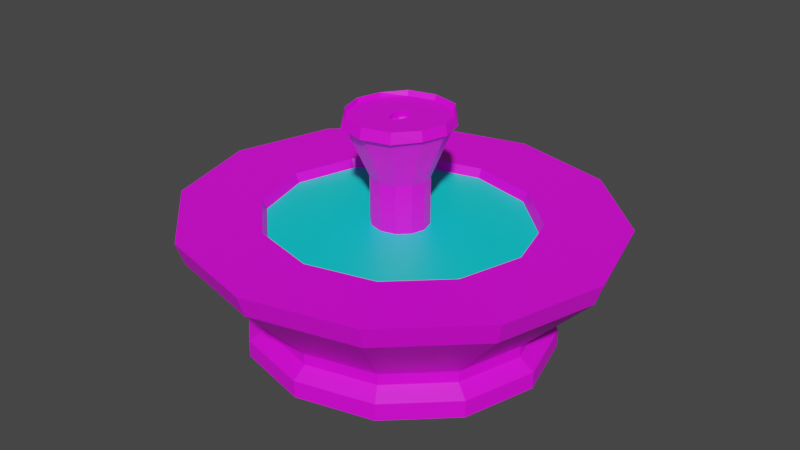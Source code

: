 # Source: fountain.blend  (saved by Blender 2.80.75; exported with 4.5.12 LTS)
import bpy
from mathutils import Matrix  # noqa: F401  (used for matrix-valued properties, if any)

bpy.ops.wm.read_factory_settings(use_empty=True)
scene = bpy.context.scene
scene.name = 'Scene'

# ---- collections
col_collection = bpy.data.collections.new('Collection'); scene.collection.children.link(col_collection)

# ---- images (referenced by path relative to the original .blend; pixels are not part of the script)
import os
ASSET_DIR = os.environ.get("B2B_ASSET_DIR", "")  # directory of the original .blend (textures are referenced by path, not embedded)
HERE = os.path.dirname(os.path.abspath(__file__))  # packed textures are extracted next to this script under _unpacked/

def load_image(name, relpath, width, height, colorspace="sRGB"):
    """Load a texture the original file referenced (path relative to the .blend, or extracted next to this script)."""
    p = next((c for c in (os.path.join(HERE, relpath), os.path.join(ASSET_DIR, relpath)) if relpath and os.path.exists(c)), "")
    if p:
        img = bpy.data.images.load(p, check_existing=True)
        img.name = name
    else:  # same state as the original file: an image datablock whose file is absent (Cycles renders it pink)
        img = bpy.data.images.new(name, width, height)
        img.source = "FILE"
        img.filepath = "//" + (relpath or name)
    img.colorspace_settings.name = colorspace
    return img
img_material_001_base_color = load_image('Material.001 Base Color', 'fountain_water.png', 1024, 1024, 'sRGB')
img_material_002_base_color = load_image('Material.002 Base Color', 'fountain.png', 1024, 1024, 'sRGB')

# ---- materials (node trees are filled in below, after node groups)
mat_material_001 = bpy.data.materials.new('Material.001')
mat_material_001.use_transparent_shadow = False
mat_material_002 = bpy.data.materials.new('Material.002')
mat_material_002.use_transparent_shadow = False
mat_material_003 = bpy.data.materials.new('Material.003')
mat_material_003.use_transparent_shadow = False

# ---- material node trees
mat_material_001.use_nodes = True; mat_material_001.node_tree.nodes.clear()
_N = mat_material_001.node_tree.nodes; _L = mat_material_001.node_tree.links
n0 = _N.new('ShaderNodeOutputMaterial'); n0.name = 'Material Output'; n0.location = (300, 300)
n1 = _N.new('ShaderNodeBsdfPrincipled'); n1.name = 'Principled BSDF'; n1.location = (10, 300)
n1.distribution = 'GGX'
n1.subsurface_method = 'BURLEY'
n1.inputs[3].default_value = 1.45
n1.inputs[27].default_value = (0.0, 0.0, 0.0, 1.0)
n1.inputs[28].default_value = 1.0
n2 = _N.new('ShaderNodeTexImage'); n2.name = 'Image Texture'; n2.location = (-280, 260)
n2.image = img_material_001_base_color
_L.new(n1.outputs[0], n0.inputs[0])
_L.new(n2.outputs[0], n1.inputs[0])
n0.is_active_output = True
mat_material_002.use_nodes = True; mat_material_002.node_tree.nodes.clear()
_N = mat_material_002.node_tree.nodes; _L = mat_material_002.node_tree.links
n0 = _N.new('ShaderNodeOutputMaterial'); n0.name = 'Material Output'; n0.location = (300, 300)
n1 = _N.new('ShaderNodeBsdfPrincipled'); n1.name = 'Principled BSDF'; n1.location = (10, 300)
n1.distribution = 'GGX'
n1.subsurface_method = 'BURLEY'
n1.inputs[3].default_value = 1.45
n1.inputs[27].default_value = (0.0, 0.0, 0.0, 1.0)
n1.inputs[28].default_value = 1.0
n2 = _N.new('ShaderNodeTexImage'); n2.name = 'Image Texture'; n2.location = (-280, 260)
n2.image = img_material_002_base_color
_L.new(n1.outputs[0], n0.inputs[0])
_L.new(n2.outputs[0], n1.inputs[0])
n0.is_active_output = True
mat_material_003.use_nodes = True; mat_material_003.node_tree.nodes.clear()
_N = mat_material_003.node_tree.nodes; _L = mat_material_003.node_tree.links
n0 = _N.new('ShaderNodeOutputMaterial'); n0.name = 'Material Output'; n0.location = (300, 300)
n1 = _N.new('ShaderNodeBsdfPrincipled'); n1.name = 'Principled BSDF'; n1.location = (10, 300)
n1.distribution = 'GGX'
n1.subsurface_method = 'BURLEY'
n1.inputs[0].default_value = (0.0, 0.7631, 0.8, 1.0)
n1.inputs[3].default_value = 1.45
n1.inputs[27].default_value = (0.0, 0.0, 0.0, 1.0)
n1.inputs[28].default_value = 1.0
_L.new(n1.outputs[0], n0.inputs[0])
n0.is_active_output = True

# ---- world
world_world = bpy.data.worlds.new('World'); scene.world = world_world
world_world.use_nodes = True; world_world.node_tree.nodes.clear()
_N = world_world.node_tree.nodes; _L = world_world.node_tree.links
n0 = _N.new('ShaderNodeOutputWorld'); n0.name = 'World Output'; n0.location = (300, 300)
n1 = _N.new('ShaderNodeBackground'); n1.name = 'Background'; n1.location = (10, 300)
n1.inputs[0].default_value = (0.05088, 0.05088, 0.05088, 1.0)
_L.new(n1.outputs[0], n0.inputs[0])
n0.is_active_output = True
world_world.color = (0.05088, 0.05088, 0.05088)
world_world.use_sun_shadow = False
world_world.sun_shadow_jitter_overblur = 0.0

# ---- meshes
me_cylinder = bpy.data.meshes.new('Cylinder')
me_cylinder.from_pydata([(0.0, 0.9343, -1.0), (7.334e-09, 0.903, 1.0), (0.4078, 0.8091, -1.0), (0.3941, 0.782, 1.0), (0.7063, 0.4671, -1.0), (0.6826, 0.4515, 1.0), (0.8156, -5.263e-08, -1.0), (0.7883, -4.14e-08, 1.0), (0.7063, -0.4671, -1.0), (0.6826, -0.4515, 1.0), (0.4078, -0.8091, -1.0), (0.3941, -0.782, 1.0), (1.232e-07, -0.9343, -1.0), (1.172e-07, -0.903, 1.0), (-0.4078, -0.8091, -1.0), (-0.3941, -0.782, 1.0), (-0.7063, -0.4671, -1.0), (-0.6826, -0.4515, 1.0), (-0.8156, -4.461e-07, -1.0), (-0.7883, -4.222e-07, 1.0), (-0.7063, 0.4671, -1.0), (-0.6826, 0.4515, 1.0), (-0.4078, 0.8091, -1.0), (-0.3941, 0.782, 1.0), (0.6311, 1.252, 1.05), (5.472e-09, 1.446, 1.05), (1.093, 0.7229, 1.05), (1.262, -5.916e-09, 1.05), (1.093, -0.7229, 1.05), (0.6311, -1.252, 1.05), (1.96e-07, -1.446, 1.05), (-0.6311, -1.252, 1.05), (-1.093, -0.7229, 1.05), (-1.262, -6.149e-07, 1.05), (-1.093, 0.7229, 1.05), (-0.6311, 1.252, 1.05), (-1.513e-09, 0.9343, -1.253), (0.4078, 0.8091, -1.253), (0.7063, 0.4671, -1.253), (0.8156, -5.263e-08, -1.253), (0.7063, -0.4671, -1.253), (0.4078, -0.8091, -1.253), (1.217e-07, -0.9343, -1.253), (-0.4078, -0.8091, -1.253), (-0.7063, -0.4671, -1.253), (-0.8156, -4.461e-07, -1.253), (-0.7063, 0.4671, -1.253), (-0.4078, 0.8091, -1.253), (1.048e-09, 1.035, -1.478), (0.4518, 0.8964, -1.478), (0.7825, 0.5175, -1.478), (0.9035, -4.303e-08, -1.478), (0.7825, -0.5175, -1.478), (0.4518, -0.8964, -1.478), (1.375e-07, -1.035, -1.478), (-0.4518, -0.8964, -1.478), (-0.7825, -0.5175, -1.478), (-0.9035, -4.79e-07, -1.478), (-0.7825, 0.5175, -1.478), (-0.4518, 0.8964, -1.478), (1.979e-09, 1.035, -1.863), (0.4518, 0.8964, -1.863), (0.7825, 0.5175, -1.863), (0.9035, -4.303e-08, -1.863), (0.7825, -0.5175, -1.863), (0.4518, -0.8964, -1.863), (1.384e-07, -1.035, -1.863), (-0.4518, -0.8964, -1.863), (-0.7825, -0.5175, -1.863), (-0.9035, -4.79e-07, -1.863), (-0.7825, 0.5175, -1.863), (-0.4518, 0.8964, -1.863), (0.08479, 0.1682, 0.08587), (4.657e-09, 0.1942, 0.08587), (0.1469, 0.09712, 0.08587), (0.1696, -8.022e-08, 0.08587), (0.1469, -0.09712, 0.08587), (0.08479, -0.1682, 0.08587), (9.546e-09, -0.1942, 0.08587), (-0.08479, -0.1682, 0.08587), (-0.1469, -0.09712, 0.08587), (-0.1696, -1.628e-07, 0.08587), (-0.1469, 0.09712, 0.08587), (-0.08479, 0.1682, 0.08587), (0.2736, 0.5429, -0.7029), (-2.328e-10, 0.6269, -0.7029), (0.474, 0.3135, -0.7029), (0.5473, -6.983e-08, -0.7029), (0.474, -0.3135, -0.7029), (0.2736, -0.5429, -0.7029), (7.614e-08, -0.6269, -0.7029), (-0.2736, -0.5429, -0.7029), (-0.474, -0.3135, -0.7029), (-0.5473, -3.342e-07, -0.7029), (-0.474, 0.3135, -0.7029), (-0.2736, 0.5429, -0.7029), (0.08479, 0.1682, 1.878), (1.339e-08, 0.1942, 1.878), (0.1469, 0.09712, 1.878), (0.1696, -8.022e-08, 1.878), (0.1469, -0.09712, 1.878), (0.08479, -0.1682, 1.878), (1.839e-08, -0.1942, 1.878), (-0.08479, -0.1682, 1.878), (-0.1469, -0.09712, 1.878), (-0.1696, -1.628e-07, 1.878), (-0.1469, 0.09712, 1.878), (-0.08479, 0.1682, 1.878), (0.1515, 0.3005, 2.974), (4.924e-08, 0.3419, 2.977), (0.2478, 0.1639, 2.983), (0.2887, -6.164e-08, 2.982), (0.2478, -0.1639, 2.983), (0.1515, -0.3005, 2.974), (5.797e-08, -0.3419, 2.977), (-0.1515, -0.3005, 2.974), (-0.2478, -0.1639, 2.983), (-0.2887, -2.023e-07, 2.982), (-0.2478, 0.1639, 2.983), (-0.1515, 0.3005, 2.974), (0.1531, 0.3037, 3.149), (5.274e-08, 0.3495, 3.149), (0.2555, 0.169, 3.149), (0.2952, -6.219e-08, 3.149), (0.2555, -0.169, 3.149), (0.1531, -0.3037, 3.149), (6.17e-08, -0.3495, 3.149), (-0.1531, -0.3037, 3.149), (-0.2555, -0.169, 3.149), (-0.2952, -2.06e-07, 3.149), (-0.2555, 0.169, 3.149), (-0.1531, 0.3037, 3.149), (0.1598, 0.3171, 3.266), (5.274e-08, 0.3661, 3.266), (0.2563, 0.1695, 3.257), (0.2959, -6.453e-08, 3.257), (0.2563, -0.1695, 3.257), (0.1598, -0.3171, 3.266), (6.205e-08, -0.3661, 3.266), (-0.1598, -0.3171, 3.266), (-0.2563, -0.1695, 3.257), (-0.2959, -2.087e-07, 3.257), (-0.2563, 0.1695, 3.257), (-0.1598, 0.3171, 3.266), (0.02044, 0.08251, 3.029), (1.47e-07, 0.08878, 3.029), (0.04137, 0.05069, 3.038), (0.05323, -7.543e-08, 3.038), (0.04137, -0.05069, 3.038), (0.02044, -0.08251, 3.029), (2.608e-08, -0.08879, 3.029), (-0.02044, -0.08251, 3.029), (-0.04137, -0.05069, 3.038), (-0.05323, -1.321e-08, 3.038), (-0.04137, 0.05069, 3.038), (-0.02044, 0.08251, 3.029), (5.472e-09, 1.395, 0.5725), (0.6091, 1.209, 0.5725), (1.055, 0.6977, 0.5725), (1.218, -1.033e-08, 0.5725), (1.055, -0.6977, 0.5725), (0.6091, -1.209, 0.5725), (1.894e-07, -1.395, 0.5725), (-0.6091, -1.209, 0.5725), (-1.055, -0.6977, 0.5725), (-1.218, -5.981e-07, 0.5725), (-1.055, 0.6977, 0.5725), (-0.6091, 1.209, 0.5725), (0.008768, 1.087, 0.579), (0.008768, 1.087, 0.4971), (0.3998, 0.9414, 0.579), (0.3998, 0.9414, 0.4971), (0.6861, 0.5435, 0.579), (0.6861, 0.5435, 0.4971), (0.7909, 6.416e-08, 0.579), (0.7909, 6.416e-08, 0.4971), (0.6861, -0.5435, 0.579), (0.6861, -0.5435, 0.4971), (0.3998, -0.9414, 0.579), (0.3998, -0.9414, 0.4971), (0.008768, -1.087, 0.579), (0.008768, -1.087, 0.4971), (-0.3823, -0.9414, 0.579), (-0.3823, -0.9414, 0.4971), (-0.6686, -0.5435, 0.579), (-0.6686, -0.5435, 0.4971), (-0.7734, -3.937e-07, 0.579), (-0.7734, -3.937e-07, 0.4971), (-0.6686, 0.5435, 0.579), (-0.6686, 0.5435, 0.4971), (-0.3823, 0.9414, 0.579), (-0.3823, 0.9414, 0.4971), (0.1672, 0.3317, 3.029), (5.588e-08, 0.383, 3.029), (0.2685, 0.1776, 3.038), (0.31, -6.181e-08, 3.038), (0.2685, -0.1776, 3.038), (0.1672, -0.3317, 3.029), (6.577e-08, -0.383, 3.029), (-0.1672, -0.3317, 3.029), (-0.2685, -0.1776, 3.038), (-0.31, -2.129e-07, 3.038), (-0.2685, 0.1776, 3.038), (-0.1672, 0.3317, 3.029), (0.01105, 0.04458, 2.798), (1.926e-07, 0.04797, 2.798), (0.02235, 0.02739, 2.803), (0.02876, -5.561e-08, 2.803), (0.02235, -0.02739, 2.803), (0.01105, -0.04458, 2.798), (1.272e-07, -0.04797, 2.798), (-0.01105, -0.04458, 2.798), (-0.02235, -0.02739, 2.803), (-0.02876, -2.199e-08, 2.803), (-0.02235, 0.02739, 2.803), (-0.01105, 0.04458, 2.798), (0.1535, 0.3046, 3.155), (5.215e-08, 0.3517, 3.155), (0.2466, 0.1631, 3.162), (0.2847, -6.314e-08, 3.162), (0.2466, -0.1631, 3.162), (0.1535, -0.3046, 3.155), (6.123e-08, -0.3517, 3.155), (-0.1535, -0.3046, 3.155), (-0.2466, -0.1631, 3.162), (-0.2847, -2.019e-07, 3.162), (-0.2466, 0.1631, 3.162), (-0.1535, 0.3046, 3.155), (0.01877, 0.07578, 3.155), (1.359e-07, 0.08154, 3.155), (0.03799, 0.04655, 3.162), (0.04888, -7.564e-08, 3.162), (0.03799, -0.04655, 3.162), (0.01877, -0.07578, 3.155), (2.48e-08, -0.08154, 3.155), (-0.01877, -0.07578, 3.155), (-0.03799, -0.04655, 3.162), (-0.04888, -1.85e-08, 3.162), (-0.03799, 0.04655, 3.162), (-0.01877, 0.07578, 3.155), (0.2043, 1.014, 0.579), (0.543, 0.7424, 0.579), (0.7385, 0.2718, 0.579), (0.7385, -0.2718, 0.579), (0.543, -0.7424, 0.579), (0.2043, -1.014, 0.579), (-0.1868, -1.014, 0.579), (-0.5254, -0.7424, 0.579), (-0.721, -0.2718, 0.579), (-0.721, 0.2717, 0.579), (-0.5254, 0.7424, 0.579), (-0.1868, 1.014, 0.579)], [], [(156, 25, 24, 157), (157, 24, 26, 158), (158, 26, 27, 159), (159, 27, 28, 160), (160, 28, 29, 161), (161, 29, 30, 162), (162, 30, 31, 163), (163, 31, 32, 164), (164, 32, 33, 165), (165, 33, 34, 166), (11, 9, 88, 89), (166, 34, 35, 167), (167, 35, 25, 156), (10, 12, 42, 41), (1, 3, 24, 25), (3, 5, 26, 24), (5, 7, 27, 26), (7, 9, 28, 27), (9, 11, 29, 28), (11, 13, 30, 29), (13, 15, 31, 30), (15, 17, 32, 31), (17, 19, 33, 32), (19, 21, 34, 33), (21, 23, 35, 34), (23, 1, 25, 35), (43, 44, 56, 55), (8, 10, 41, 40), (6, 8, 40, 39), (22, 0, 36, 47), (0, 2, 37, 36), (4, 6, 39, 38), (20, 22, 47, 46), (2, 4, 38, 37), (18, 20, 46, 45), (16, 18, 45, 44), (14, 16, 44, 43), (12, 14, 43, 42), (48, 49, 61, 60), (40, 41, 53, 52), (47, 36, 48, 59), (37, 38, 50, 49), (44, 45, 57, 56), (41, 42, 54, 53), (38, 39, 51, 50), (45, 46, 58, 57), (42, 43, 55, 54), (39, 40, 52, 51), (46, 47, 59, 58), (36, 37, 49, 48), (60, 61, 62, 63, 64, 65, 66, 67, 68, 69, 70, 71), (55, 56, 68, 67), (52, 53, 65, 64), (59, 48, 60, 71), (49, 50, 62, 61), (56, 57, 69, 68), (53, 54, 66, 65), (50, 51, 63, 62), (57, 58, 70, 69), (54, 55, 67, 66), (51, 52, 64, 63), (58, 59, 71, 70), (76, 75, 99, 100), (1, 23, 95, 85), (5, 3, 84, 86), (19, 17, 92, 93), (13, 11, 89, 90), (7, 5, 86, 87), (21, 19, 93, 94), (15, 13, 90, 91), (9, 7, 87, 88), (23, 21, 94, 95), (3, 1, 85, 84), (17, 15, 91, 92), (73, 72, 84, 85), (72, 74, 86, 84), (74, 75, 87, 86), (75, 76, 88, 87), (76, 77, 89, 88), (77, 78, 90, 89), (78, 79, 91, 90), (79, 80, 92, 91), (80, 81, 93, 92), (81, 82, 94, 93), (82, 83, 95, 94), (83, 73, 85, 95), (103, 102, 114, 115), (83, 82, 106, 107), (72, 73, 97, 96), (80, 79, 103, 104), (77, 76, 100, 101), (73, 83, 107, 97), (74, 72, 96, 98), (81, 80, 104, 105), (78, 77, 101, 102), (75, 74, 98, 99), (82, 81, 105, 106), (79, 78, 102, 103), (115, 114, 126, 127), (100, 99, 111, 112), (107, 106, 118, 119), (96, 97, 109, 108), (104, 103, 115, 116), (101, 100, 112, 113), (97, 107, 119, 109), (98, 96, 108, 110), (105, 104, 116, 117), (102, 101, 113, 114), (99, 98, 110, 111), (106, 105, 117, 118), (130, 129, 141, 142), (112, 111, 123, 124), (119, 118, 130, 131), (108, 109, 121, 120), (116, 115, 127, 128), (113, 112, 124, 125), (109, 119, 131, 121), (110, 108, 120, 122), (117, 116, 128, 129), (114, 113, 125, 126), (111, 110, 122, 123), (118, 117, 129, 130), (135, 134, 194, 195), (127, 126, 138, 139), (124, 123, 135, 136), (131, 130, 142, 143), (120, 121, 133, 132), (128, 127, 139, 140), (125, 124, 136, 137), (121, 131, 143, 133), (122, 120, 132, 134), (129, 128, 140, 141), (126, 125, 137, 138), (123, 122, 134, 135), (148, 147, 207, 208), (142, 141, 201, 202), (139, 138, 198, 199), (136, 135, 195, 196), (143, 142, 202, 203), (132, 133, 193, 192), (140, 139, 199, 200), (137, 136, 196, 197), (133, 143, 203, 193), (134, 132, 192, 194), (141, 140, 200, 201), (138, 137, 197, 198), (22, 167, 156, 0), (20, 166, 167, 22), (18, 165, 166, 20), (16, 164, 165, 18), (14, 163, 164, 16), (12, 162, 163, 14), (10, 161, 162, 12), (8, 160, 161, 10), (6, 159, 160, 8), (4, 158, 159, 6), (2, 157, 158, 4), (0, 156, 157, 2), (168, 169, 171, 170, 240), (170, 171, 173, 172, 241), (172, 173, 175, 174, 242), (174, 175, 177, 176, 243), (176, 177, 179, 178, 244), (178, 179, 181, 180, 245), (180, 181, 183, 182, 246), (182, 183, 185, 184, 247), (184, 185, 187, 186, 248), (186, 187, 189, 188, 249), (171, 169, 191, 189, 187, 185, 183, 181, 179, 177, 175, 173), (188, 189, 191, 190, 250), (190, 191, 169, 168, 251), (168, 240, 170, 241, 172, 242, 174, 243, 176, 244, 178, 245, 180, 246, 182, 247, 184, 248, 186, 249, 188, 250, 190, 251), (202, 201, 225, 226), (150, 151, 235, 234), (194, 192, 216, 218), (201, 200, 224, 225), (149, 150, 234, 233), (192, 193, 217, 216), (200, 199, 223, 224), (148, 149, 233, 232), (155, 145, 229, 239), (199, 198, 222, 223), (147, 148, 232, 231), (154, 155, 239, 238), (204, 205, 215, 214, 213, 212, 211, 210, 209, 208, 207, 206), (155, 154, 214, 215), (144, 145, 205, 204), (152, 151, 211, 212), (149, 148, 208, 209), (145, 155, 215, 205), (146, 144, 204, 206), (153, 152, 212, 213), (150, 149, 209, 210), (147, 146, 206, 207), (154, 153, 213, 214), (151, 150, 210, 211), (229, 228, 216, 217), (228, 230, 218, 216), (230, 231, 219, 218), (231, 232, 220, 219), (232, 233, 221, 220), (233, 234, 222, 221), (234, 235, 223, 222), (235, 236, 224, 223), (236, 237, 225, 224), (237, 238, 226, 225), (238, 239, 227, 226), (239, 229, 217, 227), (195, 194, 218, 219), (151, 152, 236, 235), (203, 202, 226, 227), (145, 144, 228, 229), (196, 195, 219, 220), (152, 153, 237, 236), (144, 146, 230, 228), (193, 203, 227, 217), (197, 196, 220, 221), (153, 154, 238, 237), (146, 147, 231, 230), (198, 197, 221, 222)])
me_cylinder.polygons.foreach_set('material_index', [1, 1, 1, 1, 1, 1, 1, 1, 1, 1, 1, 1, 1, 1, 1, 1, 1, 1, 1, 1, 1, 1, 1, 1, 1, 1, 1, 1, 1, 1, 1, 1, 1, 1, 1, 1, 1, 1, 1, 1, 1, 1, 1, 1, 1, 1, 1, 1, 1, 1, 1, 1, 1, 1, 1, 1, 1, 1, 1, 1, 1, 1, 1, 1, 1, 1, 1, 1, 1, 1, 1, 1, 1, 1, 1, 1, 1, 1, 1, 1, 1, 1, 1, 1, 1, 1, 1, 1, 1, 1, 1, 1, 1, 1, 1, 1, 1, 1, 1, 1, 1, 1, 1, 1, 1, 1, 1, 1, 1, 1, 1, 1, 1, 1, 1, 1, 1, 1, 1, 1, 1, 1, 1, 1, 1, 1, 1, 1, 1, 1, 1, 1, 1, 1, 1, 1, 1, 1, 1, 1, 1, 1, 1, 1, 1, 1, 1, 1, 1, 1, 1, 1, 1, 1, 1, 1, 1, 1, 1, 1, 1, 1, 1, 1, 1, 1, 1, 1, 1, 1, 1, 0, 1, 1, 1, 1, 1, 1, 1, 1, 1, 1, 1, 1, 1, 1, 1, 1, 1, 1, 1, 1, 1, 1, 1, 1, 0, 0, 0, 0, 0, 0, 0, 0, 0, 0, 0, 0, 1, 1, 1, 1, 1, 1, 1, 1, 1, 1, 1, 1])
_uv = me_cylinder.uv_layers.new(name='UVMap')
_uv.uv.foreach_set('vector', [0.5303, 0.7109, 0.5293, 0.7742, 0.4642, 0.7736, 0.4674, 0.7103, 0.1927, 0.6466, 0.1963, 0.7099, 0.1358, 0.7104, 0.1343, 0.647, 0.1343, 0.647, 0.1358, 0.7104, 0.06391, 0.7104, 0.06496, 0.647, 0.06496, 0.647, 0.06391, 0.7104, 0.0, 0.7099, 0.003286, 0.6466, 0.4606, 0.7103, 0.4642, 0.7736, 0.4052, 0.7742, 0.4036, 0.7109, 0.4036, 0.7109, 0.4052, 0.7742, 0.3336, 0.7742, 0.3345, 0.7109, 0.3345, 0.7109, 0.3336, 0.7742, 0.2684, 0.7736, 0.2716, 0.7103, 0.272, 0.06375, 0.2684, 0.0004484, 0.329, 0.0, 0.3304, 0.06332, 0.3304, 0.06332, 0.329, 0.0, 0.4008, 1.581e-08, 0.3998, 0.06332, 0.3998, 0.06332, 0.4008, 1.581e-08, 0.4647, 0.0004484, 0.4614, 0.06375, 0.5987, 0.7746, 0.6356, 0.7742, 0.615, 0.9997, 0.5895, 1.0, 0.6563, 0.7103, 0.66, 0.7736, 0.601, 0.7742, 0.5994, 0.7109, 0.5994, 0.7109, 0.601, 0.7742, 0.5293, 0.7742, 0.5303, 0.7109, 0.3887, 0.5017, 0.3424, 0.5017, 0.3425, 0.4681, 0.3888, 0.4681, 0.1956, 0.08776, 0.1567, 0.06071, 0.1702, 0.0, 0.2325, 0.04332, 0.1567, 0.06071, 0.1118, 0.06071, 0.09825, 0.0, 0.1702, 0.0, 0.1118, 0.06071, 0.07285, 0.08776, 0.03596, 0.04332, 0.09825, 0.0, 0.07285, 0.08776, 0.05039, 0.1346, 0.0, 0.1184, 0.03596, 0.04332, 0.05039, 0.1346, 0.05039, 0.1887, 2.625e-08, 0.205, 0.0, 0.1184, 0.05039, 0.1887, 0.07285, 0.2356, 0.03596, 0.28, 2.625e-08, 0.205, 0.07285, 0.2356, 0.1118, 0.2627, 0.09825, 0.3234, 0.03596, 0.28, 0.1118, 0.2627, 0.1567, 0.2627, 0.1702, 0.3234, 0.09825, 0.3234, 0.1567, 0.2627, 0.1956, 0.2356, 0.2325, 0.28, 0.1702, 0.3234, 0.1956, 0.2356, 0.218, 0.1887, 0.2684, 0.205, 0.2325, 0.28, 0.218, 0.1887, 0.218, 0.1346, 0.2684, 0.1184, 0.2684, 0.205, 0.218, 0.1346, 0.1956, 0.08776, 0.2325, 0.04332, 0.2684, 0.1184, 0.3047, 0.3062, 0.3438, 0.3059, 0.3408, 0.3357, 0.2975, 0.336, 0.4269, 0.5013, 0.3887, 0.5017, 0.3888, 0.4681, 0.4269, 0.4678, 0.0745, 0.438, 0.03321, 0.4377, 0.03322, 0.4042, 0.07451, 0.4045, 0.5845, 0.5017, 0.5382, 0.5017, 0.5383, 0.4681, 0.5846, 0.4681, 0.5382, 0.5017, 0.4961, 0.5013, 0.4962, 0.4678, 0.5383, 0.4681, 0.1209, 0.438, 0.0745, 0.438, 0.07451, 0.4045, 0.1209, 0.4045, 0.6226, 0.5013, 0.5845, 0.5017, 0.5846, 0.4681, 0.6227, 0.4678, 0.16, 0.4377, 0.1209, 0.438, 0.1209, 0.4045, 0.1601, 0.4042, 0.3902, 0.2724, 0.4315, 0.2727, 0.4315, 0.3062, 0.3902, 0.3059, 0.3438, 0.2724, 0.3902, 0.2724, 0.3902, 0.3059, 0.3438, 0.3059, 0.3047, 0.2727, 0.3438, 0.2724, 0.3438, 0.3059, 0.3047, 0.3062, 0.3424, 0.5017, 0.3004, 0.5013, 0.3004, 0.4678, 0.3425, 0.4681, 0.5366, 0.4384, 0.49, 0.438, 0.49, 0.387, 0.5366, 0.3874, 0.4269, 0.4678, 0.3888, 0.4681, 0.3921, 0.4384, 0.4343, 0.438, 0.5846, 0.4681, 0.5383, 0.4681, 0.5366, 0.4384, 0.5879, 0.4384, 0.1601, 0.4042, 0.1209, 0.4045, 0.1239, 0.3747, 0.1672, 0.3743, 0.3438, 0.3059, 0.3902, 0.3059, 0.3923, 0.3357, 0.3408, 0.3357, 0.3888, 0.4681, 0.3425, 0.4681, 0.3408, 0.4384, 0.3921, 0.4384, 0.1209, 0.4045, 0.07451, 0.4045, 0.07246, 0.3747, 0.1239, 0.3747, 0.3902, 0.3059, 0.4315, 0.3062, 0.438, 0.336, 0.3923, 0.3357, 0.3425, 0.4681, 0.3004, 0.4678, 0.2942, 0.438, 0.3408, 0.4384, 0.07451, 0.4045, 0.03322, 0.4042, 0.02671, 0.3743, 0.07246, 0.3747, 0.6227, 0.4678, 0.5846, 0.4681, 0.5879, 0.4384, 0.6301, 0.438, 0.5383, 0.4681, 0.4962, 0.4678, 0.49, 0.438, 0.5366, 0.4384, 0.6569, 0.1468, 0.6311, 0.2005, 0.5865, 0.2315, 0.5351, 0.2315, 0.4905, 0.2005, 0.4647, 0.1468, 0.4647, 0.08473, 0.4905, 0.03101, 0.5351, 0.0, 0.5865, 0.0, 0.6311, 0.03101, 0.6569, 0.08473, 0.2975, 0.336, 0.3408, 0.3357, 0.3408, 0.3867, 0.2975, 0.387, 0.4343, 0.438, 0.3921, 0.4384, 0.3922, 0.3874, 0.4344, 0.387, 0.5879, 0.4384, 0.5366, 0.4384, 0.5366, 0.3874, 0.5879, 0.3874, 0.1672, 0.3743, 0.1239, 0.3747, 0.1239, 0.3237, 0.1672, 0.3234, 0.3408, 0.3357, 0.3923, 0.3357, 0.3922, 0.3867, 0.3408, 0.3867, 0.3921, 0.4384, 0.3408, 0.4384, 0.3409, 0.3874, 0.3922, 0.3874, 0.1239, 0.3747, 0.07246, 0.3747, 0.07248, 0.3237, 0.1239, 0.3237, 0.3923, 0.3357, 0.438, 0.336, 0.438, 0.387, 0.3922, 0.3867, 0.3408, 0.4384, 0.2942, 0.438, 0.2942, 0.387, 0.3409, 0.3874, 0.07246, 0.3747, 0.02671, 0.3743, 0.02673, 0.3234, 0.07248, 0.3237, 0.6301, 0.438, 0.5879, 0.4384, 0.5879, 0.3874, 0.6302, 0.387, 0.7172, 0.8088, 0.7086, 0.8088, 0.7087, 0.5711, 0.7172, 0.5712, 0.4317, 0.7746, 0.4764, 0.7746, 0.4672, 1.0, 0.4361, 1.0, 0.6947, 0.2255, 0.6569, 0.2258, 0.6766, 0.0001944, 0.7028, 0.0, 0.3511, 0.9997, 0.3062, 0.9997, 0.3144, 0.7742, 0.3455, 0.7742, 0.554, 0.7746, 0.5987, 0.7746, 0.5895, 1.0, 0.5584, 1.0, 0.7395, 0.2255, 0.6947, 0.2255, 0.7028, 0.0, 0.734, 7.905e-09, 0.391, 1.0, 0.3511, 0.9997, 0.3455, 0.7742, 0.3732, 0.7744, 0.5133, 0.7742, 0.554, 0.7746, 0.5584, 1.0, 0.5301, 0.9997, 0.7795, 0.2258, 0.7395, 0.2255, 0.734, 7.905e-09, 0.7617, 0.0001944, 0.4764, 0.7746, 0.5133, 0.7742, 0.4928, 0.9997, 0.4672, 1.0, 0.391, 0.7742, 0.4317, 0.7746, 0.4361, 1.0, 0.4079, 0.9997, 0.3062, 0.9997, 0.2684, 1.0, 0.2881, 0.7744, 0.3144, 0.7742, 0.9646, 0.8089, 0.9733, 0.809, 1.0, 0.9131, 0.9718, 0.9128, 0.6908, 0.8088, 0.6989, 0.8088, 0.6862, 0.9128, 0.66, 0.913, 0.6989, 0.8088, 0.7086, 0.8088, 0.7174, 0.9128, 0.6862, 0.9128, 0.7086, 0.8088, 0.7172, 0.8088, 0.7451, 0.913, 0.7174, 0.9128, 0.8621, 0.809, 0.8701, 0.8089, 0.8558, 0.9128, 0.8302, 0.9131, 0.8701, 0.8089, 0.8797, 0.8089, 0.8869, 0.9128, 0.8558, 0.9128, 0.8797, 0.8089, 0.8884, 0.809, 0.9151, 0.9131, 0.8869, 0.9128, 0.7759, 0.8088, 0.784, 0.8088, 0.7714, 0.9128, 0.7451, 0.913, 0.784, 0.8088, 0.7937, 0.8088, 0.8025, 0.9128, 0.7714, 0.9128, 0.7937, 0.8088, 0.8023, 0.8088, 0.8302, 0.913, 0.8025, 0.9128, 0.947, 0.809, 0.9549, 0.8089, 0.9407, 0.9128, 0.9151, 0.9131, 0.9549, 0.8089, 0.9646, 0.8089, 0.9718, 0.9128, 0.9407, 0.9128, 0.8887, 0.5714, 0.8799, 0.5713, 0.8825, 0.4254, 0.8983, 0.4258, 0.9549, 0.8089, 0.947, 0.809, 0.9473, 0.5714, 0.9552, 0.5713, 0.9733, 0.809, 0.9646, 0.8089, 0.9648, 0.5713, 0.9736, 0.5714, 0.784, 0.8088, 0.7759, 0.8088, 0.776, 0.5712, 0.7841, 0.5711, 0.8701, 0.8089, 0.8621, 0.809, 0.8624, 0.5714, 0.8703, 0.5713, 0.9646, 0.8089, 0.9549, 0.8089, 0.9552, 0.5713, 0.9648, 0.5713, 0.6989, 0.8088, 0.6908, 0.8088, 0.6909, 0.5712, 0.699, 0.5711, 0.7937, 0.8088, 0.784, 0.8088, 0.7841, 0.5711, 0.7938, 0.5711, 0.8797, 0.8089, 0.8701, 0.8089, 0.8703, 0.5713, 0.8799, 0.5713, 0.7086, 0.8088, 0.6989, 0.8088, 0.699, 0.5711, 0.7087, 0.5711, 0.8023, 0.8088, 0.7937, 0.8088, 0.7938, 0.5711, 0.8024, 0.5712, 0.8884, 0.809, 0.8797, 0.8089, 0.8799, 0.5713, 0.8887, 0.5714, 0.8983, 0.4258, 0.8825, 0.4254, 0.8827, 0.4024, 0.8985, 0.4026, 0.7172, 0.5712, 0.7087, 0.5711, 0.7115, 0.4246, 0.7259, 0.4245, 0.9552, 0.5713, 0.9473, 0.5714, 0.9376, 0.4246, 0.9503, 0.4257, 0.9736, 0.5714, 0.9648, 0.5713, 0.9674, 0.4254, 0.9831, 0.4258, 0.7841, 0.5711, 0.776, 0.5712, 0.7652, 0.4257, 0.7803, 0.4244, 0.8703, 0.5713, 0.8624, 0.5714, 0.8527, 0.4246, 0.8654, 0.4257, 0.9648, 0.5713, 0.9552, 0.5713, 0.9503, 0.4257, 0.9674, 0.4254, 0.699, 0.5711, 0.6909, 0.5712, 0.6801, 0.4257, 0.6952, 0.4244, 0.7938, 0.5711, 0.7841, 0.5711, 0.7803, 0.4244, 0.7966, 0.4246, 0.8799, 0.5713, 0.8703, 0.5713, 0.8654, 0.4257, 0.8825, 0.4254, 0.7087, 0.5711, 0.699, 0.5711, 0.6952, 0.4244, 0.7115, 0.4246, 0.8024, 0.5712, 0.7938, 0.5711, 0.7966, 0.4246, 0.8111, 0.4245, 0.8117, 0.4025, 0.7968, 0.4024, 0.7968, 0.3881, 0.8118, 0.3882, 0.7259, 0.4245, 0.7115, 0.4246, 0.7117, 0.4024, 0.7266, 0.4025, 0.9503, 0.4257, 0.9376, 0.4246, 0.9368, 0.4026, 0.9502, 0.4024, 0.9831, 0.4258, 0.9674, 0.4254, 0.9676, 0.4024, 0.9834, 0.4026, 0.7803, 0.4244, 0.7652, 0.4257, 0.7649, 0.4024, 0.78, 0.4024, 0.8654, 0.4257, 0.8527, 0.4246, 0.852, 0.4026, 0.8653, 0.4024, 0.9674, 0.4254, 0.9503, 0.4257, 0.9502, 0.4024, 0.9676, 0.4024, 0.6952, 0.4244, 0.6801, 0.4257, 0.6798, 0.4024, 0.6949, 0.4024, 0.7966, 0.4246, 0.7803, 0.4244, 0.78, 0.4024, 0.7968, 0.4024, 0.8825, 0.4254, 0.8654, 0.4257, 0.8653, 0.4024, 0.8827, 0.4024, 0.7115, 0.4246, 0.6952, 0.4244, 0.6949, 0.4024, 0.7117, 0.4024, 0.8111, 0.4245, 0.7966, 0.4246, 0.7968, 0.4024, 0.8117, 0.4025, 0.2424, 0.4507, 0.2421, 0.4304, 0.2662, 0.4293, 0.2665, 0.4506, 0.8985, 0.4026, 0.8827, 0.4024, 0.883, 0.387, 0.8995, 0.3871, 0.7266, 0.4025, 0.7117, 0.4024, 0.7117, 0.3881, 0.7267, 0.3882, 0.9502, 0.4024, 0.9368, 0.4026, 0.9368, 0.3884, 0.9497, 0.387, 0.9834, 0.4026, 0.9676, 0.4024, 0.9679, 0.387, 0.9844, 0.3871, 0.78, 0.4024, 0.7649, 0.4024, 0.7638, 0.387, 0.78, 0.3881, 0.8653, 0.4024, 0.852, 0.4026, 0.8519, 0.3884, 0.8648, 0.387, 0.9676, 0.4024, 0.9502, 0.4024, 0.9497, 0.387, 0.9679, 0.387, 0.6949, 0.4024, 0.6798, 0.4024, 0.6787, 0.387, 0.6949, 0.3881, 0.7968, 0.4024, 0.78, 0.4024, 0.78, 0.3881, 0.7968, 0.3881, 0.8827, 0.4024, 0.8653, 0.4024, 0.8648, 0.387, 0.883, 0.387, 0.7117, 0.4024, 0.6949, 0.4024, 0.6949, 0.3881, 0.7117, 0.3881, 0.2093, 0.4105, 0.2137, 0.4104, 0.2176, 0.5826, 0.2152, 0.5826, 0.2426, 0.5292, 0.2424, 0.5112, 0.2665, 0.511, 0.2667, 0.53, 0.4908, 0.2327, 0.4908, 0.2525, 0.4647, 0.2523, 0.4648, 0.2315, 0.2426, 0.4688, 0.2424, 0.4507, 0.2665, 0.4506, 0.2667, 0.4695, 0.2668, 0.5729, 0.266, 0.5885, 0.2419, 0.59, 0.2408, 0.5736, 0.2668, 0.5311, 0.2668, 0.551, 0.2407, 0.5507, 0.2408, 0.53, 0.2421, 0.4909, 0.2407, 0.4715, 0.2667, 0.4695, 0.2662, 0.4898, 0.4908, 0.2744, 0.49, 0.29, 0.4659, 0.2915, 0.4648, 0.2751, 0.2668, 0.551, 0.2668, 0.5729, 0.2408, 0.5736, 0.2407, 0.5507, 0.2421, 0.4304, 0.2407, 0.411, 0.2667, 0.409, 0.2662, 0.4293, 0.2424, 0.5112, 0.2421, 0.4909, 0.2662, 0.4898, 0.2665, 0.511, 0.4908, 0.2525, 0.4908, 0.2744, 0.4648, 0.2751, 0.4647, 0.2523, 0.5845, 0.5017, 0.5994, 0.7109, 0.5303, 0.7109, 0.5382, 0.5017, 0.6226, 0.5013, 0.6563, 0.7103, 0.5994, 0.7109, 0.5845, 0.5017, 0.3902, 0.2724, 0.3998, 0.06332, 0.4614, 0.06375, 0.4315, 0.2727, 0.3438, 0.2724, 0.3304, 0.06332, 0.3998, 0.06332, 0.3902, 0.2724, 0.3047, 0.2727, 0.272, 0.06375, 0.3304, 0.06332, 0.3438, 0.2724, 0.3424, 0.5017, 0.3345, 0.7109, 0.2716, 0.7103, 0.3004, 0.5013, 0.3887, 0.5017, 0.4036, 0.7109, 0.3345, 0.7109, 0.3424, 0.5017, 0.4269, 0.5013, 0.4606, 0.7103, 0.4036, 0.7109, 0.3887, 0.5017, 0.0745, 0.438, 0.06496, 0.647, 0.003286, 0.6466, 0.03321, 0.4377, 0.1209, 0.438, 0.1343, 0.647, 0.06496, 0.647, 0.0745, 0.438, 0.16, 0.4377, 0.1927, 0.6466, 0.1343, 0.647, 0.1209, 0.438, 0.5382, 0.5017, 0.5303, 0.7109, 0.4674, 0.7103, 0.4961, 0.5013, 0.4912, 0.3309, 0.5002, 0.331, 0.4998, 0.3791, 0.4908, 0.3791, 0.491, 0.355, 0.2315, 0.5851, 0.2225, 0.5851, 0.2222, 0.532, 0.2312, 0.532, 0.2314, 0.5585, 0.2312, 0.532, 0.2222, 0.532, 0.2222, 0.4675, 0.2312, 0.4675, 0.2312, 0.4997, 0.2312, 0.4675, 0.2222, 0.4675, 0.2225, 0.409, 0.2315, 0.409, 0.2314, 0.4383, 0.5096, 0.3791, 0.5006, 0.379, 0.5002, 0.3336, 0.5092, 0.3336, 0.5094, 0.3563, 0.5092, 0.3336, 0.5002, 0.3336, 0.5002, 0.2796, 0.5092, 0.2796, 0.5092, 0.3066, 0.5092, 0.2796, 0.5002, 0.2796, 0.5006, 0.2315, 0.5096, 0.2315, 0.5094, 0.2556, 0.2407, 0.5851, 0.2317, 0.5851, 0.2315, 0.532, 0.2405, 0.532, 0.2406, 0.5585, 0.2405, 0.532, 0.2315, 0.532, 0.2315, 0.4675, 0.2405, 0.4675, 0.2405, 0.4997, 0.2405, 0.4675, 0.2315, 0.4675, 0.2317, 0.409, 0.2407, 0.409, 0.2406, 0.4383, 0.06155, 0.7156, 0.1066, 0.7104, 0.1456, 0.738, 0.1682, 0.7912, 0.1682, 0.8556, 0.1456, 0.914, 0.1066, 0.9508, 0.06155, 0.9561, 0.02253, 0.9285, 0.0, 0.8753, 6.562e-09, 0.8109, 0.02253, 0.7524, 0.4908, 0.2315, 0.4998, 0.2315, 0.5002, 0.277, 0.4912, 0.2769, 0.491, 0.2542, 0.4912, 0.2769, 0.5002, 0.277, 0.5002, 0.331, 0.4912, 0.3309, 0.4912, 0.3039, 0.5, 1.0, 0.6294, 0.983, 0.75, 0.933, 0.8536, 0.8536, 0.933, 0.75, 0.983, 0.6294, 1.0, 0.5, 0.983, 0.3706, 0.933, 0.25, 0.8536, 0.1464, 0.75, 0.06699, 0.6294, 0.01704, 0.5, 0.0, 0.3706, 0.01704, 0.25, 0.06699, 0.1464, 0.1464, 0.06699, 0.25, 0.01704, 0.3706, 0.0, 0.5, 0.01704, 0.6294, 0.06699, 0.75, 0.1464, 0.8536, 0.25, 0.933, 0.3706, 0.983, 0.2667, 0.53, 0.2665, 0.511, 0.2665, 0.511, 0.2667, 0.53, 0.2201, 0.756, 0.2222, 0.756, 0.2222, 0.756, 0.2201, 0.756, 0.2662, 0.4293, 0.2667, 0.409, 0.2667, 0.409, 0.2662, 0.4293, 0.2665, 0.511, 0.2662, 0.4898, 0.2662, 0.4898, 0.2665, 0.511, 0.2178, 0.7559, 0.2201, 0.756, 0.2201, 0.756, 0.2178, 0.7559, 0.2408, 0.53, 0.2407, 0.5507, 0.2407, 0.5507, 0.2408, 0.53, 0.2662, 0.4898, 0.2667, 0.4695, 0.2667, 0.4695, 0.2662, 0.4898, 0.215, 0.7548, 0.2178, 0.7559, 0.2178, 0.7559, 0.215, 0.7548, 0.1991, 0.7559, 0.2014, 0.7559, 0.2014, 0.7559, 0.1991, 0.7559, 0.4648, 0.2315, 0.4647, 0.2523, 0.4647, 0.2523, 0.4648, 0.2315, 0.2137, 0.4104, 0.2093, 0.4105, 0.2093, 0.4105, 0.2137, 0.4104, 0.1963, 0.7548, 0.1991, 0.7559, 0.1991, 0.7559, 0.1963, 0.7548, 0.2676, 0.3333, 0.2665, 0.3341, 0.2652, 0.3341, 0.2636, 0.3326, 0.2622, 0.3297, 0.2622, 0.3264, 0.263, 0.3241, 0.2641, 0.3234, 0.2653, 0.3234, 0.267, 0.3249, 0.2683, 0.3277, 0.2683, 0.331, 0.1991, 0.7559, 0.1963, 0.7548, 0.1996, 0.5826, 0.2011, 0.5832, 0.2035, 0.756, 0.2014, 0.7559, 0.2024, 0.5832, 0.2035, 0.5833, 0.2058, 0.4102, 0.2093, 0.409, 0.2093, 0.5818, 0.2074, 0.5825, 0.2178, 0.7559, 0.215, 0.7548, 0.2183, 0.5826, 0.2198, 0.5832, 0.2014, 0.7559, 0.1991, 0.7559, 0.2011, 0.5832, 0.2024, 0.5832, 0.2188, 0.4102, 0.2222, 0.409, 0.2222, 0.5818, 0.2204, 0.5825, 0.2008, 0.4104, 0.2058, 0.4102, 0.2074, 0.5825, 0.2047, 0.5826, 0.2201, 0.756, 0.2178, 0.7559, 0.2198, 0.5832, 0.2211, 0.5832, 0.2137, 0.4104, 0.2188, 0.4102, 0.2204, 0.5825, 0.2176, 0.5826, 0.1963, 0.4105, 0.2008, 0.4104, 0.2047, 0.5826, 0.2023, 0.5826, 0.2222, 0.756, 0.2201, 0.756, 0.2211, 0.5832, 0.2222, 0.5833, 0.2315, 0.3761, 0.2335, 0.3747, 0.2553, 0.3975, 0.2388, 0.409, 0.2335, 0.3747, 0.2349, 0.3704, 0.2622, 0.3768, 0.2553, 0.3975, 0.2349, 0.3704, 0.2349, 0.3644, 0.2622, 0.3555, 0.2622, 0.3768, 0.2349, 0.3644, 0.2324, 0.3591, 0.2534, 0.3371, 0.2622, 0.3555, 0.2324, 0.3591, 0.2294, 0.3563, 0.2388, 0.3234, 0.2534, 0.3371, 0.2294, 0.3563, 0.227, 0.3563, 0.2197, 0.3234, 0.2388, 0.3234, 0.227, 0.3563, 0.225, 0.3577, 0.2032, 0.3348, 0.2197, 0.3234, 0.225, 0.3577, 0.2236, 0.3619, 0.1963, 0.3555, 0.2032, 0.3348, 0.2236, 0.3619, 0.2236, 0.368, 0.1963, 0.3768, 0.1963, 0.3555, 0.2236, 0.368, 0.2261, 0.3733, 0.2051, 0.3953, 0.1963, 0.3768, 0.2261, 0.3733, 0.2291, 0.3761, 0.2197, 0.409, 0.2051, 0.3953, 0.2291, 0.3761, 0.2315, 0.3761, 0.2388, 0.409, 0.2197, 0.409, 0.2665, 0.4506, 0.2662, 0.4293, 0.2662, 0.4293, 0.2665, 0.4506, 0.2093, 0.409, 0.2058, 0.4102, 0.2058, 0.4102, 0.2093, 0.409, 0.2408, 0.5736, 0.2419, 0.59, 0.2419, 0.59, 0.2408, 0.5736, 0.2014, 0.7559, 0.2035, 0.756, 0.2035, 0.756, 0.2014, 0.7559, 0.2667, 0.4695, 0.2665, 0.4506, 0.2665, 0.4506, 0.2667, 0.4695, 0.2058, 0.4102, 0.2008, 0.4104, 0.2008, 0.4104, 0.2058, 0.4102, 0.2222, 0.409, 0.2188, 0.4102, 0.2188, 0.4102, 0.2222, 0.409, 0.2407, 0.5507, 0.2408, 0.5736, 0.2408, 0.5736, 0.2407, 0.5507, 0.4648, 0.2751, 0.4659, 0.2915, 0.4659, 0.2915, 0.4648, 0.2751, 0.2008, 0.4104, 0.1963, 0.4105, 0.1963, 0.4105, 0.2008, 0.4104, 0.2188, 0.4102, 0.2137, 0.4104, 0.2137, 0.4104, 0.2188, 0.4102, 0.4647, 0.2523, 0.4648, 0.2751, 0.4648, 0.2751, 0.4647, 0.2523])
me_cylinder.materials.append(mat_material_001)
me_cylinder.materials.append(mat_material_002)
me_cylinder.use_remesh_preserve_volume = False
me_cylinder.use_remesh_preserve_attributes = False
me_cylinder.use_mirror_vertex_groups = False
me_cylinder.update()
me_cylinder_001 = bpy.data.meshes.new('Cylinder.001')
me_cylinder_001.from_pydata([(0.0, 1.0, -1.0), (0.0, 1.0, 1.0), (0.5, 0.866, -1.0), (0.5, 0.866, 1.0), (0.866, 0.5, -1.0), (0.866, 0.5, 1.0), (1.0, -4.371e-08, -1.0), (1.0, -4.371e-08, 1.0), (0.866, -0.5, -1.0), (0.866, -0.5, 1.0), (0.5, -0.866, -1.0), (0.5, -0.866, 1.0), (1.51e-07, -1.0, -1.0), (1.51e-07, -1.0, 1.0), (-0.5, -0.866, -1.0), (-0.5, -0.866, 1.0), (-0.866, -0.5, -1.0), (-0.866, -0.5, 1.0), (-1.0, -4.649e-07, -1.0), (-1.0, -4.649e-07, 1.0), (-0.866, 0.5, -1.0), (-0.866, 0.5, 1.0), (-0.5, 0.866, -1.0), (-0.5, 0.866, 1.0)], [], [(0, 1, 3, 2), (2, 3, 5, 4), (4, 5, 7, 6), (6, 7, 9, 8), (8, 9, 11, 10), (10, 11, 13, 12), (12, 13, 15, 14), (14, 15, 17, 16), (16, 17, 19, 18), (18, 19, 21, 20), (3, 1, 23, 21, 19, 17, 15, 13, 11, 9, 7, 5), (20, 21, 23, 22), (22, 23, 1, 0), (0, 2, 4, 6, 8, 10, 12, 14, 16, 18, 20, 22)])
_uv = me_cylinder_001.uv_layers.new(name='UVMap')
_uv.uv.foreach_set('vector', [1.0, 0.5, 1.0, 1.0, 0.9167, 1.0, 0.9167, 0.5, 0.9167, 0.5, 0.9167, 1.0, 0.8333, 1.0, 0.8333, 0.5, 0.8333, 0.5, 0.8333, 1.0, 0.75, 1.0, 0.75, 0.5, 0.75, 0.5, 0.75, 1.0, 0.6667, 1.0, 0.6667, 0.5, 0.6667, 0.5, 0.6667, 1.0, 0.5833, 1.0, 0.5833, 0.5, 0.5833, 0.5, 0.5833, 1.0, 0.5, 1.0, 0.5, 0.5, 0.5, 0.5, 0.5, 1.0, 0.4167, 1.0, 0.4167, 0.5, 0.4167, 0.5, 0.4167, 1.0, 0.3333, 1.0, 0.3333, 0.5, 0.3333, 0.5, 0.3333, 1.0, 0.25, 1.0, 0.25, 0.5, 0.25, 0.5, 0.25, 1.0, 0.1667, 1.0, 0.1667, 0.5, 0.37, 0.4578, 0.25, 0.49, 0.13, 0.4578, 0.04215, 0.37, 0.01, 0.25, 0.04215, 0.13, 0.13, 0.04215, 0.25, 0.01, 0.37, 0.04215, 0.4578, 0.13, 0.49, 0.25, 0.4578, 0.37, 0.1667, 0.5, 0.1667, 1.0, 0.08333, 1.0, 0.08333, 0.5, 0.08333, 0.5, 0.08333, 1.0, 7.451e-08, 1.0, 7.451e-08, 0.5, 0.75, 0.49, 0.87, 0.4578, 0.9578, 0.37, 0.99, 0.25, 0.9578, 0.13, 0.87, 0.04215, 0.75, 0.01, 0.63, 0.04215, 0.5422, 0.13, 0.51, 0.25, 0.5422, 0.37, 0.63, 0.4578])
me_cylinder_001.materials.append(mat_material_003)
me_cylinder_001.use_remesh_preserve_volume = False
me_cylinder_001.use_remesh_preserve_attributes = False
me_cylinder_001.use_mirror_vertex_groups = False
me_cylinder_001.update()

# ---- objects
ob_cylinder = bpy.data.objects.new('Cylinder', me_cylinder)
ob_cylinder_001 = bpy.data.objects.new('Cylinder.001', me_cylinder_001)

# ---- transforms, parenting, visibility, modifiers, constraints
ob_cylinder.location = (0.0, 0.0, 0.0)
ob_cylinder.scale = (3.857, 3.179, 1.0)
ob_cylinder.lineart.crease_threshold = 0.0
ob_cylinder_001.location = (0.0, 0.0, 0.7437)
ob_cylinder_001.scale = (3.757, 3.086, 0.06106)
ob_cylinder_001.lineart.crease_threshold = 0.0

# ---- collection membership
col_collection.objects.link(ob_cylinder)
col_collection.objects.link(ob_cylinder_001)

# ---- scene / render settings (as saved in the file)
scene.frame_start = 1; scene.frame_end = 250; scene.frame_set(1)
scene.render.engine = 'BLENDER_EEVEE_NEXT'
scene.cycles.use_denoising = False
scene.cycles.samples = 128
scene.cycles.sampling_pattern = 'TABULATED_SOBOL'
scene.cycles.use_adaptive_sampling = False
scene.cycles.use_light_tree = False
scene.view_settings.view_transform = 'Filmic'
bpy.context.view_layer.update()

# ---- added for rendering (the .blend has no active camera and no usable light): camera, sun
cam_auto = bpy.data.cameras.new('AutoCamera')
cam_auto.lens = 50.0
cam_auto.sensor_width = 36.0
cam_auto.clip_end = 1000.0
ob_auto_camera = bpy.data.objects.new('AutoCamera', cam_auto)
scene.collection.objects.link(ob_auto_camera)
ob_auto_camera.location = (13.2669, -15.9202, 11.315)
ob_auto_camera.rotation_euler = (1.09748, -7.21219e-08, 0.694738)
scene.camera = ob_auto_camera
light_auto_sun = bpy.data.lights.new('AutoSun', 'SUN')
light_auto_sun.energy = 3.0
light_auto_sun.angle = 0.0523599
ob_auto_sun = bpy.data.objects.new('AutoSun', light_auto_sun)
scene.collection.objects.link(ob_auto_sun)
ob_auto_sun.rotation_euler = (0.872665, 0.174533, 0.523599)
bpy.context.view_layer.update()
